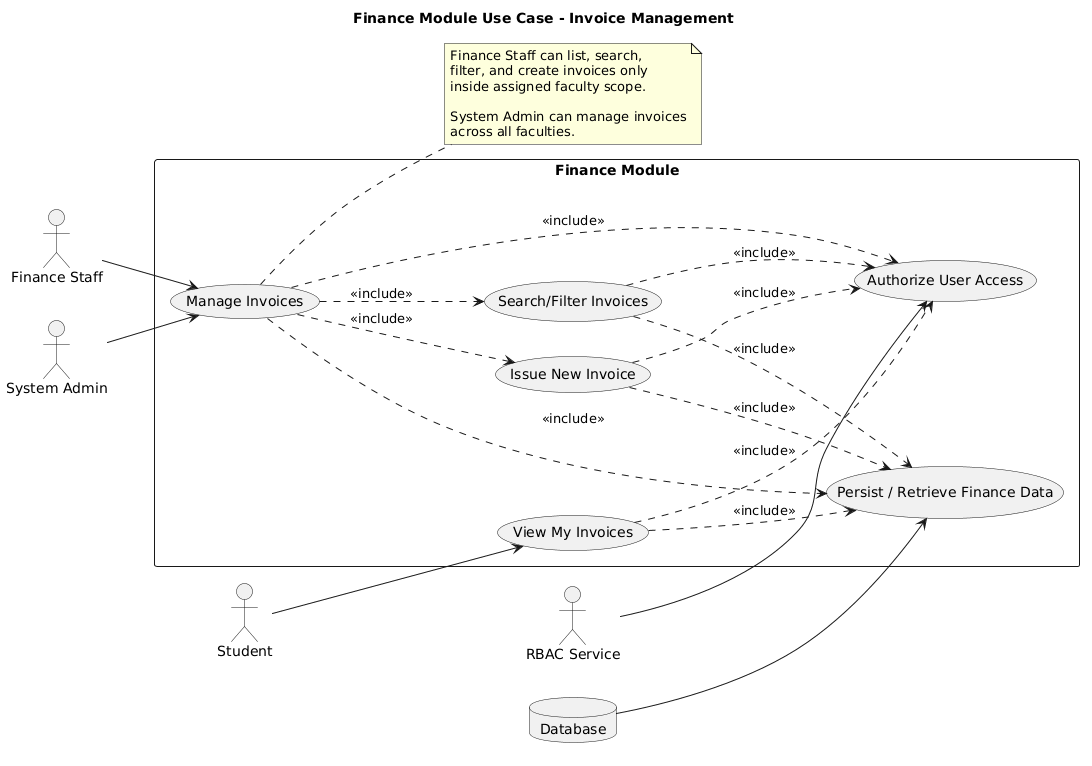

The diagram above was rendered by PlantUML. Its source (embedded in the PNG):
@startuml
title Finance Module Use Case - Invoice Management

left to right direction

actor "Finance Staff" as FinanceStaff
actor "System Admin" as SystemAdmin
actor "Student" as Student
actor "RBAC Service" as RBAC
database "Database" as DB

rectangle "Finance Module" {
  usecase "Manage Invoices" as UC_ManageInvoices
  usecase "Issue New Invoice" as UC_NewInvoice
  usecase "Search/Filter Invoices" as UC_SearchInvoices
  usecase "View My Invoices" as UC_ViewMyInvoices
  usecase "Authorize User Access" as UC_Authorize
  usecase "Persist / Retrieve Finance Data" as UC_DataAccess
}

FinanceStaff --> UC_ManageInvoices
SystemAdmin --> UC_ManageInvoices
Student --> UC_ViewMyInvoices

RBAC --> UC_Authorize
DB --> UC_DataAccess

UC_ManageInvoices ..> UC_NewInvoice : <<include>>
UC_ManageInvoices ..> UC_SearchInvoices : <<include>>

UC_ManageInvoices ..> UC_Authorize : <<include>>
UC_NewInvoice ..> UC_Authorize : <<include>>
UC_SearchInvoices ..> UC_Authorize : <<include>>
UC_ViewMyInvoices ..> UC_Authorize : <<include>>

UC_ManageInvoices ..> UC_DataAccess : <<include>>
UC_NewInvoice ..> UC_DataAccess : <<include>>
UC_SearchInvoices ..> UC_DataAccess : <<include>>
UC_ViewMyInvoices ..> UC_DataAccess : <<include>>

note right of UC_ManageInvoices
Finance Staff can list, search,
filter, and create invoices only
inside assigned faculty scope.

System Admin can manage invoices
across all faculties.
end note
@enduml